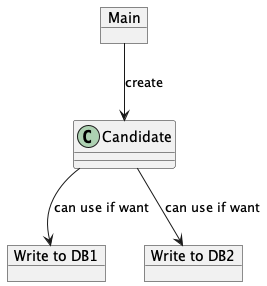

The diagram above was rendered by PlantUML. Its source (embedded in the PNG):
@startuml InversionOfControlObjectHasControl
object "Main" as main

class "Candidate" as candidate


main --> candidate: create
object "Write to DB1" as writesDB1
object "Write to DB2" as writesDB2

candidate --> writesDB1: can use if want
candidate --> writesDB2: can use if want
@enduml